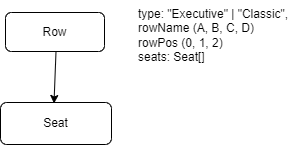

The diagram above was exported from draw.io. Its source (the exported page's mxGraphModel, read from the mxfile embedded in the PNG):
<mxGraphModel dx="794" dy="852" grid="0" gridSize="10" guides="1" tooltips="1" connect="1" arrows="1" fold="1" page="0" pageScale="1" pageWidth="850" pageHeight="1100" math="0" shadow="0">
  <root>
    <mxCell id="0" />
    <mxCell id="1" parent="0" />
    <mxCell id="n0WpBDoIiLAr3EkGOfj6-4" value="Row" style="rounded=1;whiteSpace=wrap;html=1;" vertex="1" parent="1">
      <mxGeometry x="160" y="-197" width="99" height="39" as="geometry" />
    </mxCell>
    <mxCell id="n0WpBDoIiLAr3EkGOfj6-27" value="" style="endArrow=classic;html=1;rounded=0;" edge="1" parent="1">
      <mxGeometry width="50" height="50" relative="1" as="geometry">
        <mxPoint x="210.5" y="-158" as="sourcePoint" />
        <mxPoint x="208.5" y="-106" as="targetPoint" />
      </mxGeometry>
    </mxCell>
    <mxCell id="n0WpBDoIiLAr3EkGOfj6-28" value="Seat" style="rounded=1;whiteSpace=wrap;html=1;" vertex="1" parent="1">
      <mxGeometry x="155" y="-107" width="111" height="42" as="geometry" />
    </mxCell>
    <mxCell id="n0WpBDoIiLAr3EkGOfj6-29" value="type: &quot;Executive&quot; | &quot;Classic&quot;,&lt;br&gt;rowName (A, B, C, D)&lt;br&gt;rowPos (0, 1, 2)&lt;br&gt;seats: Seat[]" style="text;html=1;align=left;verticalAlign=middle;resizable=0;points=[];autosize=1;strokeColor=none;fillColor=none;" vertex="1" parent="1">
      <mxGeometry x="291" y="-209" width="168" height="70" as="geometry" />
    </mxCell>
  </root>
</mxGraphModel>